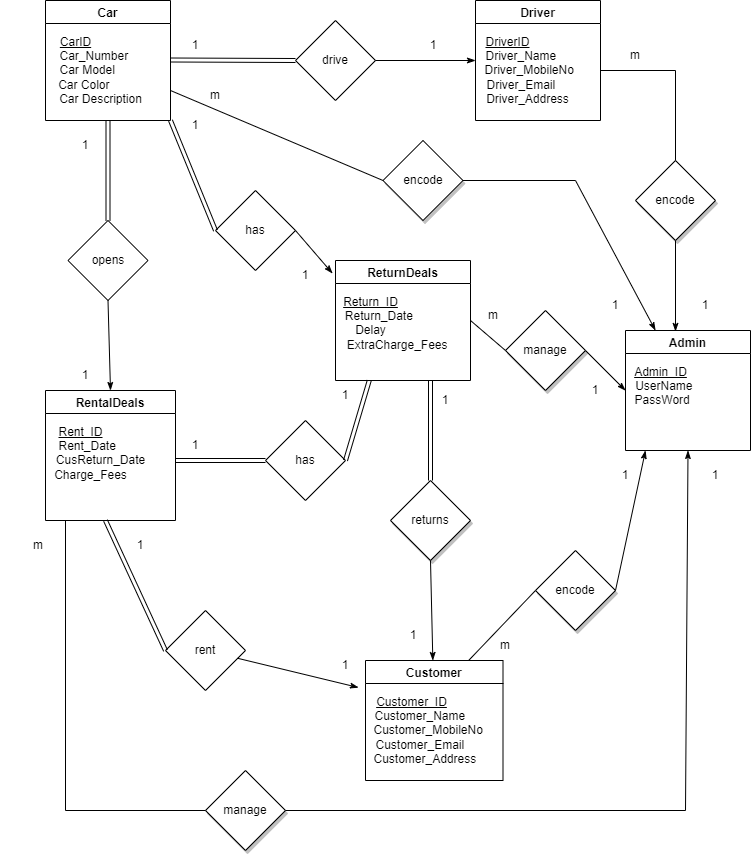

The diagram above was exported from draw.io. Its source (the exported page's mxGraphModel, read from the mxfile embedded in the PNG):
<mxGraphModel dx="868" dy="450" grid="1" gridSize="10" guides="1" tooltips="1" connect="1" arrows="1" fold="1" page="1" pageScale="1" pageWidth="850" pageHeight="1100" math="0" shadow="0" extFonts="Permanent Marker^https://fonts.googleapis.com/css?family=Permanent+Marker">
  <root>
    <mxCell id="0" />
    <mxCell id="1" parent="0" />
    <mxCell id="JefA88FaemQywAG1gRzV-9" value="drive" style="rhombus;whiteSpace=wrap;html=1;" parent="1" vertex="1">
      <mxGeometry x="320" y="70" width="80" height="80" as="geometry" />
    </mxCell>
    <mxCell id="JefA88FaemQywAG1gRzV-13" value="Car" style="swimlane;startSize=23;" parent="1" vertex="1">
      <mxGeometry x="70" y="50" width="125" height="120" as="geometry" />
    </mxCell>
    <mxCell id="JefA88FaemQywAG1gRzV-15" value="&lt;u&gt;CarID&lt;/u&gt;&lt;br&gt;&amp;nbsp; &amp;nbsp; &lt;span style=&quot;white-space: pre&quot;&gt;&#09;&lt;/span&gt;&amp;nbsp; &amp;nbsp;Car_Number&lt;br&gt;&amp;nbsp; &amp;nbsp; &amp;nbsp; &amp;nbsp;Car Model&lt;br&gt;&amp;nbsp; &amp;nbsp; &amp;nbsp;Car Color&lt;br&gt;&amp;nbsp; &amp;nbsp; &amp;nbsp; &amp;nbsp; &amp;nbsp; &amp;nbsp; &amp;nbsp; &amp;nbsp;Car Description" style="text;html=1;align=center;verticalAlign=middle;resizable=0;points=[];autosize=1;strokeColor=none;fillColor=none;" parent="JefA88FaemQywAG1gRzV-13" vertex="1">
      <mxGeometry x="-45" y="30" width="150" height="80" as="geometry" />
    </mxCell>
    <mxCell id="JefA88FaemQywAG1gRzV-18" value="Driver" style="swimlane;startSize=23;" parent="1" vertex="1">
      <mxGeometry x="500" y="50" width="125" height="120" as="geometry" />
    </mxCell>
    <mxCell id="JefA88FaemQywAG1gRzV-19" value="&lt;u&gt;DriverID&lt;/u&gt;&lt;br&gt;&amp;nbsp; &amp;nbsp; &lt;span style=&quot;white-space: pre&quot;&gt;&#09;&lt;/span&gt;Driver_Name&lt;br&gt;&lt;span style=&quot;white-space: pre&quot;&gt;&#09;&lt;/span&gt;&lt;span style=&quot;white-space: pre&quot;&gt;&amp;nbsp;    &lt;/span&gt;Driver_MobileNo&lt;br&gt;&amp;nbsp; &amp;nbsp; &amp;nbsp;&lt;span style=&quot;white-space: pre&quot;&gt;&#09;&lt;/span&gt;Driver_Email&lt;br&gt;&amp;nbsp; &amp;nbsp; &amp;nbsp; &amp;nbsp; &amp;nbsp; &amp;nbsp; Driver_Address" style="text;html=1;align=center;verticalAlign=middle;resizable=0;points=[];autosize=1;strokeColor=none;fillColor=none;" parent="JefA88FaemQywAG1gRzV-18" vertex="1">
      <mxGeometry x="-43" y="30" width="150" height="80" as="geometry" />
    </mxCell>
    <mxCell id="23_iVLVu4cbFgNfzgF4o-2" value="1" style="text;html=1;strokeColor=none;fillColor=none;align=center;verticalAlign=middle;whiteSpace=wrap;rounded=0;" vertex="1" parent="JefA88FaemQywAG1gRzV-18">
      <mxGeometry x="-72.5" y="40" width="60" height="10" as="geometry" />
    </mxCell>
    <mxCell id="JefA88FaemQywAG1gRzV-20" value="ReturnDeals" style="swimlane;startSize=23;" parent="1" vertex="1">
      <mxGeometry x="360" y="310" width="135" height="120" as="geometry" />
    </mxCell>
    <mxCell id="JefA88FaemQywAG1gRzV-21" value="&lt;u&gt;Return_ID&lt;/u&gt;&lt;br&gt;&amp;nbsp; &amp;nbsp; &lt;span&gt;&#09;&lt;/span&gt;&amp;nbsp;Return_Date&lt;br&gt;Delay&lt;br&gt;&amp;nbsp; &amp;nbsp; &amp;nbsp;&lt;span&gt;&amp;nbsp; &amp;nbsp; &amp;nbsp; &amp;nbsp; &amp;nbsp; &amp;nbsp;&lt;/span&gt;ExtraCharge_Fees&lt;br&gt;&amp;nbsp; &amp;nbsp; &amp;nbsp; &amp;nbsp; &amp;nbsp;" style="text;html=1;align=center;verticalAlign=middle;resizable=0;points=[];autosize=1;strokeColor=none;fillColor=none;" parent="JefA88FaemQywAG1gRzV-20" vertex="1">
      <mxGeometry x="-50" y="30" width="170" height="80" as="geometry" />
    </mxCell>
    <mxCell id="JefA88FaemQywAG1gRzV-24" value="Customer" style="swimlane;startSize=23;" parent="1" vertex="1">
      <mxGeometry x="390" y="710" width="137.5" height="120" as="geometry" />
    </mxCell>
    <mxCell id="JefA88FaemQywAG1gRzV-25" value="&lt;u&gt;Customer_ID&lt;/u&gt;&lt;br&gt;&amp;nbsp; &amp;nbsp; &lt;span&gt;&#09;&lt;/span&gt;&amp;nbsp;Customer_Name&lt;br&gt;&amp;nbsp; &amp;nbsp; &amp;nbsp; &amp;nbsp; &amp;nbsp; Customer_MobileNo&lt;br&gt;&amp;nbsp; &amp;nbsp; &amp;nbsp;Customer_Email&lt;br&gt;&amp;nbsp; &amp;nbsp; &amp;nbsp; &amp;nbsp; &amp;nbsp; Customer_Address &amp;nbsp;" style="text;html=1;align=center;verticalAlign=middle;resizable=0;points=[];autosize=1;strokeColor=none;fillColor=none;" parent="JefA88FaemQywAG1gRzV-24" vertex="1">
      <mxGeometry x="-34.5" y="30" width="160" height="80" as="geometry" />
    </mxCell>
    <mxCell id="JefA88FaemQywAG1gRzV-26" value="Admin" style="swimlane;startSize=23;" parent="1" vertex="1">
      <mxGeometry x="650" y="380" width="125" height="120" as="geometry" />
    </mxCell>
    <mxCell id="JefA88FaemQywAG1gRzV-27" value="&lt;u&gt;Admin_ID&lt;/u&gt;&lt;br&gt;&amp;nbsp; UserName&lt;br&gt;&amp;nbsp;PassWord&lt;br&gt;&amp;nbsp; &amp;nbsp; &amp;nbsp;&lt;span&gt;&#09;&lt;/span&gt;&lt;br&gt;&amp;nbsp; &amp;nbsp; &amp;nbsp; &amp;nbsp; &amp;nbsp;" style="text;html=1;align=center;verticalAlign=middle;resizable=0;points=[];autosize=1;strokeColor=none;fillColor=none;" parent="JefA88FaemQywAG1gRzV-26" vertex="1">
      <mxGeometry x="-5" y="30" width="80" height="80" as="geometry" />
    </mxCell>
    <mxCell id="JefA88FaemQywAG1gRzV-30" value="" style="shape=link;html=1;rounded=0;entryX=0;entryY=0.5;entryDx=0;entryDy=0;" parent="1" target="JefA88FaemQywAG1gRzV-9" edge="1">
      <mxGeometry width="100" relative="1" as="geometry">
        <mxPoint x="195" y="109.5" as="sourcePoint" />
        <mxPoint x="295" y="109.5" as="targetPoint" />
      </mxGeometry>
    </mxCell>
    <mxCell id="JefA88FaemQywAG1gRzV-31" value="has" style="rhombus;whiteSpace=wrap;html=1;" parent="1" vertex="1">
      <mxGeometry x="240" y="240" width="80" height="80" as="geometry" />
    </mxCell>
    <mxCell id="JefA88FaemQywAG1gRzV-32" value="" style="shape=link;html=1;rounded=0;entryX=0;entryY=0.5;entryDx=0;entryDy=0;" parent="1" target="JefA88FaemQywAG1gRzV-31" edge="1">
      <mxGeometry width="100" relative="1" as="geometry">
        <mxPoint x="195" y="170" as="sourcePoint" />
        <mxPoint x="295" y="170" as="targetPoint" />
      </mxGeometry>
    </mxCell>
    <mxCell id="JefA88FaemQywAG1gRzV-33" value="" style="endArrow=none;html=1;rounded=0;startArrow=classicThin;startFill=1;entryX=1;entryY=0.5;entryDx=0;entryDy=0;exitX=-0.022;exitY=0.108;exitDx=0;exitDy=0;exitPerimeter=0;" parent="1" source="JefA88FaemQywAG1gRzV-20" edge="1" target="JefA88FaemQywAG1gRzV-31">
      <mxGeometry width="50" height="50" relative="1" as="geometry">
        <mxPoint x="360" y="290" as="sourcePoint" />
        <mxPoint x="360" y="330" as="targetPoint" />
      </mxGeometry>
    </mxCell>
    <mxCell id="JefA88FaemQywAG1gRzV-34" value="opens" style="rhombus;whiteSpace=wrap;html=1;" parent="1" vertex="1">
      <mxGeometry x="92.5" y="270" width="80" height="80" as="geometry" />
    </mxCell>
    <mxCell id="JefA88FaemQywAG1gRzV-35" value="" style="shape=link;html=1;rounded=0;entryX=0.5;entryY=0;entryDx=0;entryDy=0;exitX=0.5;exitY=1;exitDx=0;exitDy=0;" parent="1" source="JefA88FaemQywAG1gRzV-13" target="JefA88FaemQywAG1gRzV-34" edge="1">
      <mxGeometry width="100" relative="1" as="geometry">
        <mxPoint x="120" y="180" as="sourcePoint" />
        <mxPoint x="220" y="180" as="targetPoint" />
      </mxGeometry>
    </mxCell>
    <mxCell id="JefA88FaemQywAG1gRzV-36" value="" style="endArrow=none;html=1;rounded=0;entryX=0.5;entryY=1;entryDx=0;entryDy=0;startArrow=classicThin;startFill=1;exitX=0.5;exitY=0;exitDx=0;exitDy=0;" parent="1" target="JefA88FaemQywAG1gRzV-34" edge="1" source="JefA88FaemQywAG1gRzV-22">
      <mxGeometry width="50" height="50" relative="1" as="geometry">
        <mxPoint x="180" y="410" as="sourcePoint" />
        <mxPoint x="180" y="300" as="targetPoint" />
      </mxGeometry>
    </mxCell>
    <mxCell id="JefA88FaemQywAG1gRzV-37" value="has" style="rhombus;whiteSpace=wrap;html=1;" parent="1" vertex="1">
      <mxGeometry x="290" y="470" width="80" height="80" as="geometry" />
    </mxCell>
    <mxCell id="JefA88FaemQywAG1gRzV-38" value="" style="shape=link;html=1;rounded=0;entryX=0;entryY=0.5;entryDx=0;entryDy=0;" parent="1" target="JefA88FaemQywAG1gRzV-37" edge="1">
      <mxGeometry width="100" relative="1" as="geometry">
        <mxPoint x="200" y="510" as="sourcePoint" />
        <mxPoint x="290" y="509.5" as="targetPoint" />
      </mxGeometry>
    </mxCell>
    <mxCell id="JefA88FaemQywAG1gRzV-39" value="" style="shape=link;html=1;rounded=0;exitX=1;exitY=0.5;exitDx=0;exitDy=0;entryX=0.25;entryY=1;entryDx=0;entryDy=0;" parent="1" source="JefA88FaemQywAG1gRzV-37" target="JefA88FaemQywAG1gRzV-20" edge="1">
      <mxGeometry width="100" relative="1" as="geometry">
        <mxPoint x="420" y="450" as="sourcePoint" />
        <mxPoint x="450" y="420" as="targetPoint" />
      </mxGeometry>
    </mxCell>
    <mxCell id="JefA88FaemQywAG1gRzV-40" value="rent" style="rhombus;whiteSpace=wrap;html=1;" parent="1" vertex="1">
      <mxGeometry x="190" y="660" width="80" height="80" as="geometry" />
    </mxCell>
    <mxCell id="JefA88FaemQywAG1gRzV-22" value="RentalDeals" style="swimlane;startSize=23;" parent="1" vertex="1">
      <mxGeometry x="70" y="440" width="130" height="130" as="geometry">
        <mxRectangle x="70" y="440" width="100" height="23" as="alternateBounds" />
      </mxGeometry>
    </mxCell>
    <mxCell id="JefA88FaemQywAG1gRzV-23" value="&lt;u&gt;Rent_ID&lt;/u&gt;&lt;br&gt;&amp;nbsp; &amp;nbsp; Rent_Date&lt;br&gt;&lt;span style=&quot;white-space: pre&quot;&gt;&#09;&lt;/span&gt;&amp;nbsp; &amp;nbsp; CusReturn_Date&lt;br&gt;&amp;nbsp; &amp;nbsp; &amp;nbsp;&lt;span&gt;&#09;&lt;/span&gt;Charge_Fees&lt;br&gt;&amp;nbsp; &amp;nbsp; &amp;nbsp; &amp;nbsp; &amp;nbsp;" style="text;html=1;align=center;verticalAlign=middle;resizable=0;points=[];autosize=1;strokeColor=none;fillColor=none;" parent="JefA88FaemQywAG1gRzV-22" vertex="1">
      <mxGeometry x="-35" y="30" width="140" height="80" as="geometry" />
    </mxCell>
    <mxCell id="JefA88FaemQywAG1gRzV-42" value="" style="shape=link;html=1;rounded=0;entryX=0;entryY=0.5;entryDx=0;entryDy=0;" parent="1" target="JefA88FaemQywAG1gRzV-40" edge="1">
      <mxGeometry width="100" relative="1" as="geometry">
        <mxPoint x="130" y="570" as="sourcePoint" />
        <mxPoint x="230" y="570" as="targetPoint" />
      </mxGeometry>
    </mxCell>
    <mxCell id="JefA88FaemQywAG1gRzV-43" value="" style="endArrow=none;html=1;rounded=0;startArrow=classicThin;startFill=1;exitX=0.172;exitY=-0.037;exitDx=0;exitDy=0;exitPerimeter=0;" parent="1" target="JefA88FaemQywAG1gRzV-40" edge="1" source="JefA88FaemQywAG1gRzV-25">
      <mxGeometry width="50" height="50" relative="1" as="geometry">
        <mxPoint x="340" y="700" as="sourcePoint" />
        <mxPoint x="320" y="650" as="targetPoint" />
      </mxGeometry>
    </mxCell>
    <mxCell id="JefA88FaemQywAG1gRzV-44" value="returns" style="rhombus;whiteSpace=wrap;html=1;shadow=1;" parent="1" vertex="1">
      <mxGeometry x="415" y="530" width="80" height="80" as="geometry" />
    </mxCell>
    <mxCell id="JefA88FaemQywAG1gRzV-45" value="" style="shape=link;html=1;rounded=0;exitX=0.5;exitY=0;exitDx=0;exitDy=0;" parent="1" source="JefA88FaemQywAG1gRzV-44" edge="1">
      <mxGeometry width="100" relative="1" as="geometry">
        <mxPoint x="620" y="560" as="sourcePoint" />
        <mxPoint x="455" y="430" as="targetPoint" />
      </mxGeometry>
    </mxCell>
    <mxCell id="JefA88FaemQywAG1gRzV-46" value="" style="endArrow=none;html=1;rounded=0;entryX=0.5;entryY=1;entryDx=0;entryDy=0;startArrow=classicThin;startFill=1;" parent="1" source="JefA88FaemQywAG1gRzV-24" target="JefA88FaemQywAG1gRzV-44" edge="1">
      <mxGeometry width="50" height="50" relative="1" as="geometry">
        <mxPoint x="560" y="780" as="sourcePoint" />
        <mxPoint x="610" y="640" as="targetPoint" />
      </mxGeometry>
    </mxCell>
    <mxCell id="JefA88FaemQywAG1gRzV-47" value="encode" style="rhombus;whiteSpace=wrap;html=1;shadow=1;" parent="1" vertex="1">
      <mxGeometry x="660" y="210" width="80" height="80" as="geometry" />
    </mxCell>
    <mxCell id="JefA88FaemQywAG1gRzV-48" value="" style="endArrow=none;html=1;rounded=0;exitX=0.4;exitY=0.008;exitDx=0;exitDy=0;exitPerimeter=0;startArrow=classicThin;startFill=1;" parent="1" source="JefA88FaemQywAG1gRzV-26" edge="1">
      <mxGeometry width="50" height="50" relative="1" as="geometry">
        <mxPoint x="650" y="340" as="sourcePoint" />
        <mxPoint x="700" y="290" as="targetPoint" />
      </mxGeometry>
    </mxCell>
    <mxCell id="JefA88FaemQywAG1gRzV-49" value="" style="endArrow=none;html=1;rounded=0;entryX=0.5;entryY=0;entryDx=0;entryDy=0;" parent="1" target="JefA88FaemQywAG1gRzV-47" edge="1">
      <mxGeometry width="50" height="50" relative="1" as="geometry">
        <mxPoint x="625" y="120" as="sourcePoint" />
        <mxPoint x="675" y="70" as="targetPoint" />
        <Array as="points">
          <mxPoint x="700" y="120" />
        </Array>
      </mxGeometry>
    </mxCell>
    <mxCell id="JefA88FaemQywAG1gRzV-50" value="manage" style="rhombus;whiteSpace=wrap;html=1;shadow=1;" parent="1" vertex="1">
      <mxGeometry x="530" y="360" width="80" height="80" as="geometry" />
    </mxCell>
    <mxCell id="JefA88FaemQywAG1gRzV-51" value="encode" style="rhombus;whiteSpace=wrap;html=1;shadow=1;" parent="1" vertex="1">
      <mxGeometry x="560" y="600" width="80" height="80" as="geometry" />
    </mxCell>
    <mxCell id="JefA88FaemQywAG1gRzV-52" value="encode" style="rhombus;whiteSpace=wrap;html=1;shadow=1;" parent="1" vertex="1">
      <mxGeometry x="407.5" y="190" width="80" height="80" as="geometry" />
    </mxCell>
    <mxCell id="JefA88FaemQywAG1gRzV-53" value="" style="endArrow=none;html=1;rounded=0;entryX=0;entryY=0.5;entryDx=0;entryDy=0;exitX=1;exitY=0.75;exitDx=0;exitDy=0;" parent="1" source="JefA88FaemQywAG1gRzV-13" target="JefA88FaemQywAG1gRzV-52" edge="1">
      <mxGeometry width="50" height="50" relative="1" as="geometry">
        <mxPoint x="195" y="150" as="sourcePoint" />
        <mxPoint x="245" y="100" as="targetPoint" />
      </mxGeometry>
    </mxCell>
    <mxCell id="JefA88FaemQywAG1gRzV-54" value="" style="endArrow=none;html=1;rounded=0;entryX=1;entryY=0.5;entryDx=0;entryDy=0;exitX=0.24;exitY=0;exitDx=0;exitDy=0;exitPerimeter=0;startArrow=classicThin;startFill=1;" parent="1" source="JefA88FaemQywAG1gRzV-26" target="JefA88FaemQywAG1gRzV-52" edge="1">
      <mxGeometry width="50" height="50" relative="1" as="geometry">
        <mxPoint x="390" y="290" as="sourcePoint" />
        <mxPoint x="440" y="240" as="targetPoint" />
        <Array as="points">
          <mxPoint x="600" y="230" />
        </Array>
      </mxGeometry>
    </mxCell>
    <mxCell id="JefA88FaemQywAG1gRzV-56" value="" style="endArrow=none;html=1;rounded=0;entryX=1;entryY=0.5;entryDx=0;entryDy=0;exitX=0;exitY=0.5;exitDx=0;exitDy=0;startArrow=classicThin;startFill=1;" parent="1" source="JefA88FaemQywAG1gRzV-26" target="JefA88FaemQywAG1gRzV-50" edge="1">
      <mxGeometry width="50" height="50" relative="1" as="geometry">
        <mxPoint x="390" y="430" as="sourcePoint" />
        <mxPoint x="440" y="380" as="targetPoint" />
      </mxGeometry>
    </mxCell>
    <mxCell id="JefA88FaemQywAG1gRzV-57" value="" style="endArrow=none;html=1;rounded=0;entryX=0;entryY=0.5;entryDx=0;entryDy=0;exitX=0.75;exitY=0;exitDx=0;exitDy=0;" parent="1" source="JefA88FaemQywAG1gRzV-24" target="JefA88FaemQywAG1gRzV-51" edge="1">
      <mxGeometry width="50" height="50" relative="1" as="geometry">
        <mxPoint x="490" y="700" as="sourcePoint" />
        <mxPoint x="440" y="600" as="targetPoint" />
      </mxGeometry>
    </mxCell>
    <mxCell id="JefA88FaemQywAG1gRzV-58" value="" style="endArrow=none;html=1;rounded=0;startArrow=classicThin;startFill=1;entryX=1;entryY=0.5;entryDx=0;entryDy=0;" parent="1" edge="1" target="JefA88FaemQywAG1gRzV-51">
      <mxGeometry width="50" height="50" relative="1" as="geometry">
        <mxPoint x="670" y="500" as="sourcePoint" />
        <mxPoint x="680" y="500" as="targetPoint" />
      </mxGeometry>
    </mxCell>
    <mxCell id="JefA88FaemQywAG1gRzV-59" value="manage" style="rhombus;whiteSpace=wrap;html=1;shadow=1;" parent="1" vertex="1">
      <mxGeometry x="230" y="820" width="80" height="80" as="geometry" />
    </mxCell>
    <mxCell id="JefA88FaemQywAG1gRzV-60" value="" style="endArrow=none;html=1;rounded=0;exitX=0;exitY=0.5;exitDx=0;exitDy=0;" parent="1" source="JefA88FaemQywAG1gRzV-59" edge="1">
      <mxGeometry width="50" height="50" relative="1" as="geometry">
        <mxPoint x="390" y="820" as="sourcePoint" />
        <mxPoint x="90" y="570" as="targetPoint" />
        <Array as="points">
          <mxPoint x="90" y="860" />
        </Array>
      </mxGeometry>
    </mxCell>
    <mxCell id="JefA88FaemQywAG1gRzV-61" value="" style="endArrow=none;html=1;rounded=0;startArrow=classicThin;startFill=1;entryX=1;entryY=0.5;entryDx=0;entryDy=0;exitX=0.5;exitY=1;exitDx=0;exitDy=0;" parent="1" source="JefA88FaemQywAG1gRzV-26" target="JefA88FaemQywAG1gRzV-59" edge="1">
      <mxGeometry width="50" height="50" relative="1" as="geometry">
        <mxPoint x="740" y="500" as="sourcePoint" />
        <mxPoint x="440" y="780" as="targetPoint" />
        <Array as="points">
          <mxPoint x="710" y="860" />
        </Array>
      </mxGeometry>
    </mxCell>
    <mxCell id="JefA88FaemQywAG1gRzV-63" value="" style="endArrow=none;html=1;rounded=0;entryX=0;entryY=0.5;entryDx=0;entryDy=0;exitX=1;exitY=0.5;exitDx=0;exitDy=0;" parent="1" source="JefA88FaemQywAG1gRzV-20" target="JefA88FaemQywAG1gRzV-50" edge="1">
      <mxGeometry width="50" height="50" relative="1" as="geometry">
        <mxPoint x="390" y="440" as="sourcePoint" />
        <mxPoint x="440" y="390" as="targetPoint" />
      </mxGeometry>
    </mxCell>
    <mxCell id="JefA88FaemQywAG1gRzV-29" value="" style="endArrow=none;html=1;rounded=0;startArrow=classicThin;startFill=1;entryX=1;entryY=0.5;entryDx=0;entryDy=0;exitX=0.287;exitY=0.375;exitDx=0;exitDy=0;exitPerimeter=0;" parent="1" source="JefA88FaemQywAG1gRzV-19" target="JefA88FaemQywAG1gRzV-9" edge="1">
      <mxGeometry width="50" height="50" relative="1" as="geometry">
        <mxPoint x="450" y="70" as="sourcePoint" />
        <mxPoint x="500" y="110" as="targetPoint" />
      </mxGeometry>
    </mxCell>
    <mxCell id="23_iVLVu4cbFgNfzgF4o-1" value="1" style="text;html=1;strokeColor=none;fillColor=none;align=center;verticalAlign=middle;whiteSpace=wrap;rounded=0;" vertex="1" parent="1">
      <mxGeometry x="190" y="90" width="60" height="10" as="geometry" />
    </mxCell>
    <mxCell id="23_iVLVu4cbFgNfzgF4o-3" value="1" style="text;html=1;strokeColor=none;fillColor=none;align=center;verticalAlign=middle;whiteSpace=wrap;rounded=0;" vertex="1" parent="1">
      <mxGeometry x="190" y="170" width="60" height="10" as="geometry" />
    </mxCell>
    <mxCell id="23_iVLVu4cbFgNfzgF4o-4" value="1" style="text;html=1;strokeColor=none;fillColor=none;align=center;verticalAlign=middle;whiteSpace=wrap;rounded=0;" vertex="1" parent="1">
      <mxGeometry x="300" y="320" width="60" height="10" as="geometry" />
    </mxCell>
    <mxCell id="23_iVLVu4cbFgNfzgF4o-5" value="1" style="text;html=1;strokeColor=none;fillColor=none;align=center;verticalAlign=middle;whiteSpace=wrap;rounded=0;" vertex="1" parent="1">
      <mxGeometry x="80" y="190" width="60" height="10" as="geometry" />
    </mxCell>
    <mxCell id="23_iVLVu4cbFgNfzgF4o-6" value="1" style="text;html=1;strokeColor=none;fillColor=none;align=center;verticalAlign=middle;whiteSpace=wrap;rounded=0;" vertex="1" parent="1">
      <mxGeometry x="80" y="420" width="60" height="10" as="geometry" />
    </mxCell>
    <mxCell id="23_iVLVu4cbFgNfzgF4o-7" value="1" style="text;html=1;strokeColor=none;fillColor=none;align=center;verticalAlign=middle;whiteSpace=wrap;rounded=0;" vertex="1" parent="1">
      <mxGeometry x="190" y="490" width="60" height="10" as="geometry" />
    </mxCell>
    <mxCell id="23_iVLVu4cbFgNfzgF4o-8" value="1" style="text;html=1;strokeColor=none;fillColor=none;align=center;verticalAlign=middle;whiteSpace=wrap;rounded=0;" vertex="1" parent="1">
      <mxGeometry x="340" y="440" width="60" height="10" as="geometry" />
    </mxCell>
    <mxCell id="23_iVLVu4cbFgNfzgF4o-9" value="1" style="text;html=1;strokeColor=none;fillColor=none;align=center;verticalAlign=middle;whiteSpace=wrap;rounded=0;" vertex="1" parent="1">
      <mxGeometry x="440" y="445" width="60" height="10" as="geometry" />
    </mxCell>
    <mxCell id="23_iVLVu4cbFgNfzgF4o-10" value="1" style="text;html=1;strokeColor=none;fillColor=none;align=center;verticalAlign=middle;whiteSpace=wrap;rounded=0;" vertex="1" parent="1">
      <mxGeometry x="407.5" y="680" width="60" height="10" as="geometry" />
    </mxCell>
    <mxCell id="23_iVLVu4cbFgNfzgF4o-11" value="m" style="text;html=1;strokeColor=none;fillColor=none;align=center;verticalAlign=middle;whiteSpace=wrap;rounded=0;" vertex="1" parent="1">
      <mxGeometry x="630" y="100" width="60" height="10" as="geometry" />
    </mxCell>
    <mxCell id="23_iVLVu4cbFgNfzgF4o-12" value="1" style="text;html=1;strokeColor=none;fillColor=none;align=center;verticalAlign=middle;whiteSpace=wrap;rounded=0;" vertex="1" parent="1">
      <mxGeometry x="700" y="350" width="60" height="10" as="geometry" />
    </mxCell>
    <mxCell id="23_iVLVu4cbFgNfzgF4o-13" value="1" style="text;html=1;strokeColor=none;fillColor=none;align=center;verticalAlign=middle;whiteSpace=wrap;rounded=0;" vertex="1" parent="1">
      <mxGeometry x="610" y="350" width="60" height="10" as="geometry" />
    </mxCell>
    <mxCell id="23_iVLVu4cbFgNfzgF4o-14" value="m" style="text;html=1;strokeColor=none;fillColor=none;align=center;verticalAlign=middle;whiteSpace=wrap;rounded=0;" vertex="1" parent="1">
      <mxGeometry x="210" y="140" width="60" height="10" as="geometry" />
    </mxCell>
    <mxCell id="23_iVLVu4cbFgNfzgF4o-15" value="1" style="text;html=1;strokeColor=none;fillColor=none;align=center;verticalAlign=middle;whiteSpace=wrap;rounded=0;" vertex="1" parent="1">
      <mxGeometry x="590" y="435" width="60" height="10" as="geometry" />
    </mxCell>
    <mxCell id="23_iVLVu4cbFgNfzgF4o-16" value="m" style="text;html=1;strokeColor=none;fillColor=none;align=center;verticalAlign=middle;whiteSpace=wrap;rounded=0;" vertex="1" parent="1">
      <mxGeometry x="487.5" y="360" width="60" height="10" as="geometry" />
    </mxCell>
    <mxCell id="23_iVLVu4cbFgNfzgF4o-17" value="1" style="text;html=1;strokeColor=none;fillColor=none;align=center;verticalAlign=middle;whiteSpace=wrap;rounded=0;" vertex="1" parent="1">
      <mxGeometry x="340" y="710" width="60" height="10" as="geometry" />
    </mxCell>
    <mxCell id="23_iVLVu4cbFgNfzgF4o-18" value="1" style="text;html=1;strokeColor=none;fillColor=none;align=center;verticalAlign=middle;whiteSpace=wrap;rounded=0;" vertex="1" parent="1">
      <mxGeometry x="135" y="590" width="60" height="10" as="geometry" />
    </mxCell>
    <mxCell id="23_iVLVu4cbFgNfzgF4o-19" value="1" style="text;html=1;strokeColor=none;fillColor=none;align=center;verticalAlign=middle;whiteSpace=wrap;rounded=0;" vertex="1" parent="1">
      <mxGeometry x="620" y="520" width="60" height="10" as="geometry" />
    </mxCell>
    <mxCell id="23_iVLVu4cbFgNfzgF4o-20" value="m" style="text;html=1;strokeColor=none;fillColor=none;align=center;verticalAlign=middle;whiteSpace=wrap;rounded=0;" vertex="1" parent="1">
      <mxGeometry x="500" y="690" width="60" height="10" as="geometry" />
    </mxCell>
    <mxCell id="23_iVLVu4cbFgNfzgF4o-21" value="1" style="text;html=1;strokeColor=none;fillColor=none;align=center;verticalAlign=middle;whiteSpace=wrap;rounded=0;" vertex="1" parent="1">
      <mxGeometry x="710" y="520" width="60" height="10" as="geometry" />
    </mxCell>
    <mxCell id="23_iVLVu4cbFgNfzgF4o-22" value="m" style="text;html=1;strokeColor=none;fillColor=none;align=center;verticalAlign=middle;whiteSpace=wrap;rounded=0;" vertex="1" parent="1">
      <mxGeometry x="32.5" y="590" width="60" height="10" as="geometry" />
    </mxCell>
  </root>
</mxGraphModel>